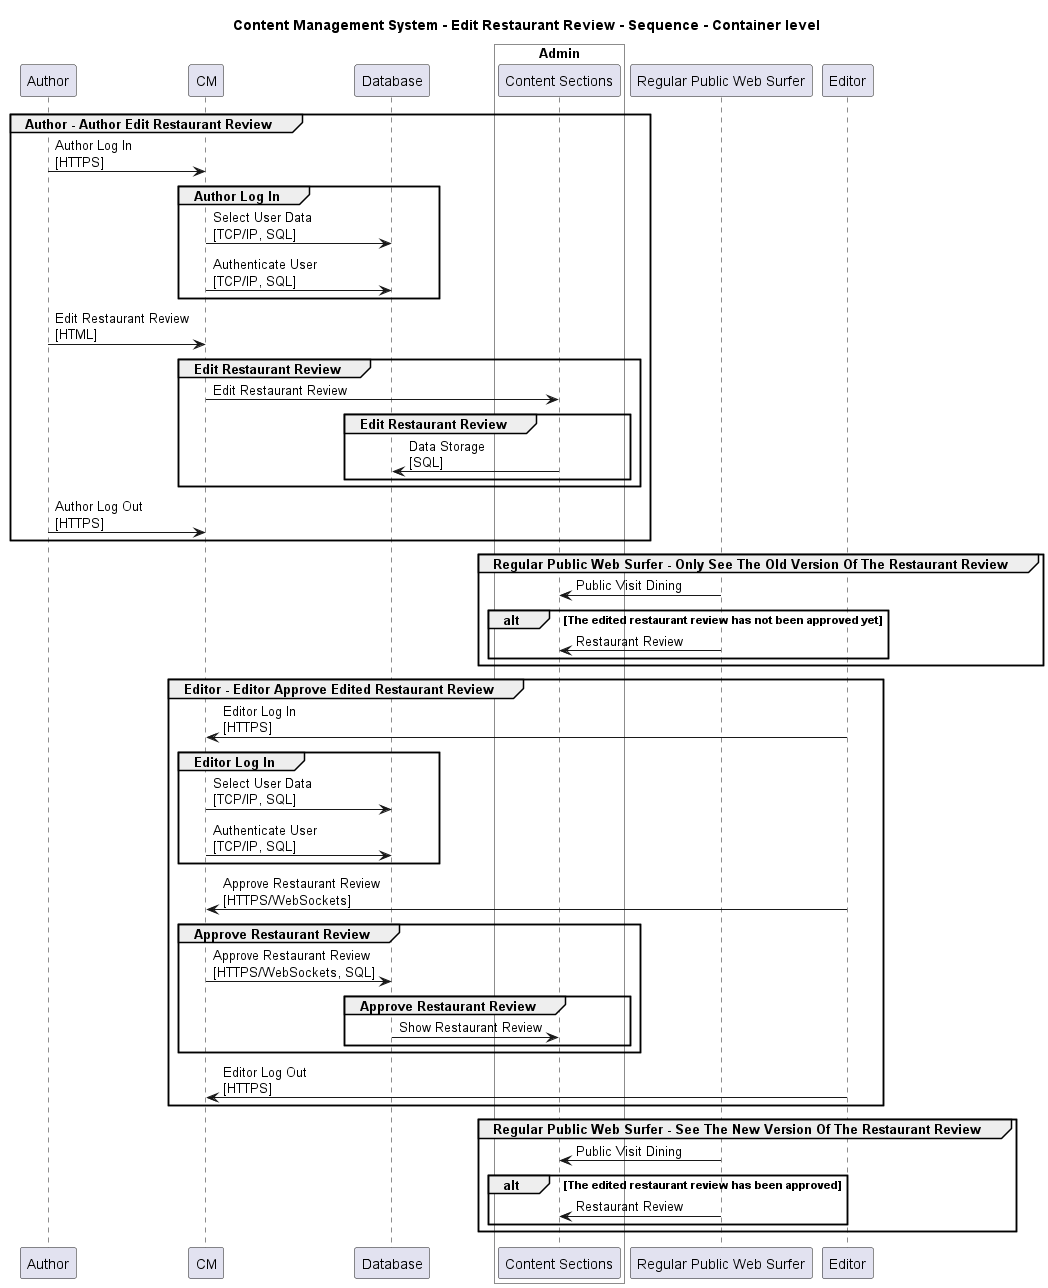

The diagram above was rendered by PlantUML. Its source (embedded in the PNG):
@startuml

title Content Management System - Edit Restaurant Review - Sequence - Container level

participant "Author" as ContentManagementSystem.Actors.Author
participant "CM" as ContentManagementSystem.SoftwareSystems.CM
participant "Database" as ContentManagementSystem.SoftwareSystems.Database

box "Admin" #White
    participant "Content Sections" as ContentManagementSystem.SoftwareSystems.Admin.Containers.ContentSections
end box

participant "Regular Public Web Surfer" as ContentManagementSystem.Actors.RegularPublicWebSurfer
participant "Editor" as ContentManagementSystem.Actors.Editor

group Author - Author Edit Restaurant Review
ContentManagementSystem.Actors.Author -> ContentManagementSystem.SoftwareSystems.CM : Author Log In\n[HTTPS]
group Author Log In
ContentManagementSystem.SoftwareSystems.CM -> ContentManagementSystem.SoftwareSystems.Database : Select User Data\n[TCP/IP, SQL]
ContentManagementSystem.SoftwareSystems.CM -> ContentManagementSystem.SoftwareSystems.Database : Authenticate User\n[TCP/IP, SQL]
end
ContentManagementSystem.Actors.Author -> ContentManagementSystem.SoftwareSystems.CM : Edit Restaurant Review\n[HTML]
group Edit Restaurant Review
ContentManagementSystem.SoftwareSystems.CM -> ContentManagementSystem.SoftwareSystems.Admin.Containers.ContentSections : Edit Restaurant Review
group Edit Restaurant Review
ContentManagementSystem.SoftwareSystems.Admin.Containers.ContentSections -> ContentManagementSystem.SoftwareSystems.Database : Data Storage\n[SQL]
end
end
ContentManagementSystem.Actors.Author -> ContentManagementSystem.SoftwareSystems.CM : Author Log Out\n[HTTPS]
end
group Regular Public Web Surfer - Only See The Old Version Of The Restaurant Review
ContentManagementSystem.Actors.RegularPublicWebSurfer -> ContentManagementSystem.SoftwareSystems.Admin.Containers.ContentSections : Public Visit Dining
alt The edited restaurant review has not been approved yet
ContentManagementSystem.Actors.RegularPublicWebSurfer -> ContentManagementSystem.SoftwareSystems.Admin.Containers.ContentSections : Restaurant Review
end
end
group Editor - Editor Approve Edited Restaurant Review
ContentManagementSystem.Actors.Editor -> ContentManagementSystem.SoftwareSystems.CM : Editor Log In\n[HTTPS]
group Editor Log In
ContentManagementSystem.SoftwareSystems.CM -> ContentManagementSystem.SoftwareSystems.Database : Select User Data\n[TCP/IP, SQL]
ContentManagementSystem.SoftwareSystems.CM -> ContentManagementSystem.SoftwareSystems.Database : Authenticate User\n[TCP/IP, SQL]
end
ContentManagementSystem.Actors.Editor -> ContentManagementSystem.SoftwareSystems.CM : Approve Restaurant Review\n[HTTPS/WebSockets]
group Approve Restaurant Review
ContentManagementSystem.SoftwareSystems.CM -> ContentManagementSystem.SoftwareSystems.Database : Approve Restaurant Review\n[HTTPS/WebSockets, SQL]
group Approve Restaurant Review
ContentManagementSystem.SoftwareSystems.Database -> ContentManagementSystem.SoftwareSystems.Admin.Containers.ContentSections : Show Restaurant Review
end
end
ContentManagementSystem.Actors.Editor -> ContentManagementSystem.SoftwareSystems.CM : Editor Log Out\n[HTTPS]
end
group Regular Public Web Surfer - See The New Version Of The Restaurant Review
ContentManagementSystem.Actors.RegularPublicWebSurfer -> ContentManagementSystem.SoftwareSystems.Admin.Containers.ContentSections : Public Visit Dining
alt The edited restaurant review has been approved
ContentManagementSystem.Actors.RegularPublicWebSurfer -> ContentManagementSystem.SoftwareSystems.Admin.Containers.ContentSections : Restaurant Review
end
end


@enduml